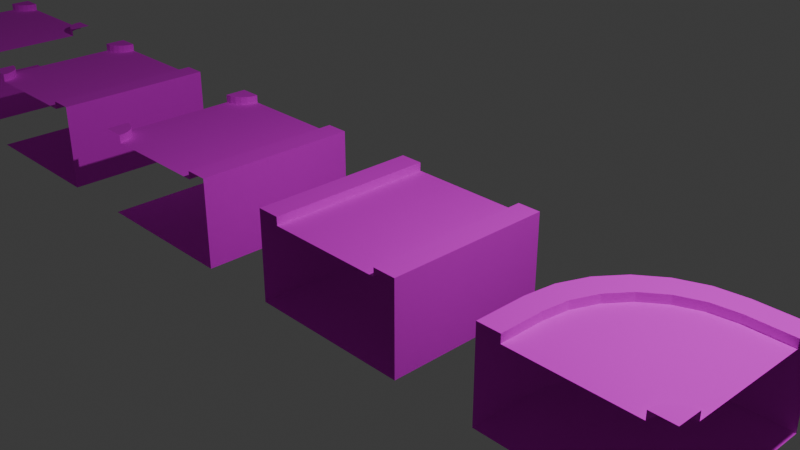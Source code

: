 # Source: roadStraight.blend  (saved by Blender 4.2.66; exported with 4.5.12 LTS)
import bpy
from mathutils import Matrix  # noqa: F401  (used for matrix-valued properties, if any)

bpy.ops.wm.read_factory_settings(use_empty=True)
scene = bpy.context.scene
scene.name = 'Scene'

# ---- collections
col_collection = bpy.data.collections.new('Collection'); scene.collection.children.link(col_collection)

# ---- images (referenced by path relative to the original .blend; pixels are not part of the script)
import os
ASSET_DIR = os.environ.get("B2B_ASSET_DIR", "")  # directory of the original .blend (textures are referenced by path, not embedded)
HERE = os.path.dirname(os.path.abspath(__file__))  # packed textures are extracted next to this script under _unpacked/

def load_image(name, relpath, width, height, colorspace="sRGB"):
    """Load a texture the original file referenced (path relative to the .blend, or extracted next to this script)."""
    p = next((c for c in (os.path.join(HERE, relpath), os.path.join(ASSET_DIR, relpath)) if relpath and os.path.exists(c)), "")
    if p:
        img = bpy.data.images.load(p, check_existing=True)
        img.name = name
    else:  # same state as the original file: an image datablock whose file is absent (Cycles renders it pink)
        img = bpy.data.images.new(name, width, height)
        img.source = "FILE"
        img.filepath = "//" + (relpath or name)
    img.colorspace_settings.name = colorspace
    return img
img_road_png = load_image('road.png', 'Textures/road.png', 1024, 1024, 'sRGB')

# ---- materials (node trees are filled in below, after node groups)
mat_roadstraight = bpy.data.materials.new('RoadStraight')

# ---- material node trees
mat_roadstraight.use_nodes = True; mat_roadstraight.node_tree.nodes.clear()
_N = mat_roadstraight.node_tree.nodes; _L = mat_roadstraight.node_tree.links
n0 = _N.new('ShaderNodeBsdfPrincipled'); n0.name = 'Principled BSDF'; n0.location = (10, 300)
n0.inputs[2].default_value = 1.0
n1 = _N.new('ShaderNodeOutputMaterial'); n1.name = 'Material Output'; n1.location = (300, 300)
n2 = _N.new('ShaderNodeTexImage'); n2.name = 'Image Texture'; n2.location = (-280, 275)
n2.image = img_road_png
n2.interpolation = 'Closest'
_L.new(n0.outputs[0], n1.inputs[0])
_L.new(n2.outputs[0], n0.inputs[0])
n1.is_active_output = True

# ---- world
world_world = bpy.data.worlds.new('World'); scene.world = world_world
world_world.use_nodes = True; world_world.node_tree.nodes.clear()
_N = world_world.node_tree.nodes; _L = world_world.node_tree.links
n0 = _N.new('ShaderNodeOutputWorld'); n0.name = 'World Output'; n0.location = (300, 300)
n1 = _N.new('ShaderNodeBackground'); n1.name = 'Background'; n1.location = (10, 300)
n1.inputs[0].default_value = (0.05088, 0.05088, 0.05088, 1.0)
_L.new(n1.outputs[0], n0.inputs[0])
n0.is_active_output = True
world_world.color = (0.05088, 0.05088, 0.05088)
world_world.sun_shadow_jitter_overblur = 0.0

# ---- cameras
cam_camera = bpy.data.cameras.new('Camera')
cam_camera.clip_end = 100.0
cam_camera.ortho_scale = 7.314

# ---- lights
light_light = bpy.data.lights.new('Light', 'POINT')
light_light.energy = 1000.0
light_light.shadow_soft_size = 0.1

# ---- meshes
me_cube = bpy.data.meshes.new('Cube')
me_cube.from_pydata([(1.0, 1.0, 0.0), (1.0, 1.0, -1.0), (0.72, 1.0, 0.0), (1.0, 1.0, 0.1), (0.72, 1.0, 0.1), (1.0, -1.0, 0.0), (1.0, -1.0, -1.0), (0.72, -1.0, 0.0), (1.0, -1.0, 0.1), (0.72, -1.0, 0.1), (-1.0, 1.0, 0.0), (-1.0, 1.0, -1.0), (-0.72, 1.0, 0.0), (-1.0, 1.0, 0.1), (-0.72, 1.0, 0.1), (-1.0, -1.0, 0.0), (-1.0, -1.0, -1.0), (-0.72, -1.0, 0.0), (-1.0, -1.0, 0.1), (-0.72, -1.0, 0.1)], [], [(3, 8, 5, 0), (9, 8, 3, 4), (7, 9, 4, 2), (16, 15, 10, 11), (6, 16, 11, 1), (6, 1, 0, 5), (10, 15, 18, 13), (19, 14, 13, 18), (17, 12, 14, 19), (12, 17, 7, 2)])
_uv = me_cube.uv_layers.new(name='UVMap')
_uv.uv.foreach_set('vector', [0.7188, 1.0, 0.7188, 0.5, 0.7344, 0.5, 0.7344, 1.0, 0.6875, 0.5, 0.7188, 0.5, 0.7188, 1.0, 0.6875, 1.0, 0.6719, 0.5, 0.6875, 0.5, 0.6875, 1.0, 0.6719, 1.0, 0.5, 1.0, 0.3438, 1.0, 0.3438, 0.5, 0.5, 0.5, 0.0, 0.5, 0.0, 0.0, 0.25, 0.0, 0.25, 0.5, 0.5, 1.0, 0.5, 0.5, 0.6562, 0.5, 0.6562, 1.0, 0.3281, 0.5, 0.3281, 1.0, 0.3125, 1.0, 0.3125, 0.5, 0.2812, 1.0, 0.2812, 0.5007, 0.3125, 0.5, 0.3125, 1.0, 0.2656, 1.0, 0.2656, 0.5, 0.2812, 0.5007, 0.2812, 1.0, 0.2193, 0.5014, 0.2193, 0.9981, 0.03059, 0.9981, 0.03059, 0.5014])
me_cube.materials.append(mat_roadstraight)
me_cube.materials.append(None)
me_cube.use_mirror_vertex_groups = False
me_cube.update()
me_cube_004 = bpy.data.meshes.new('Cube.004')
me_cube_004.from_pydata([(-1.0, -1.0, -1.0), (-1.0, -1.0, 0.1), (1.0, -1.0, -1.0), (1.0, 1.0, -1.0), (-1.0, -0.3899, -1.0), (0.3899, 1.0, -1.0), (-0.9526, -0.03015, -1.0), (-0.8138, 0.3051, -1.0), (-0.5929, 0.5929, -1.0), (-0.3051, 0.8138, -1.0), (0.03015, 0.9526, -1.0), (0.3899, 1.0, 0.1), (-1.0, -0.3899, 0.1), (0.03015, 0.9526, 0.1), (-0.8138, 0.3051, 0.1), (-0.3051, 0.8138, 0.1), (-0.5929, 0.5929, 0.1), (-0.9526, -0.03015, 0.1), (1.0, 0.7143, 0.1), (-0.72, -1.0, 0.1), (0.1658, 0.6795, 0.1), (0.4752, 0.7202, 0.1), (-0.1225, 0.5601, 0.1), (-0.3701, 0.3701, 0.1), (-0.5601, 0.1225, 0.1), (-0.6795, -0.1658, 0.1), (-0.7202, -0.4752, 0.1), (1.0, -1.0, 0.1), (1.0, 1.0, 0.0), (1.0, 1.0, 0.1), (1.0, 0.7143, 0.0), (1.0, -0.7143, 0.1), (0.72, -1.0, 0.1), (0.9275, -0.724, 0.1), (0.86, -0.7526, 0.1), (0.802, -0.798, 0.1), (0.7575, -0.8571, 0.1), (0.7295, -0.9261, 0.1), (0.72, -1.0, 0.0), (1.0, -0.7143, 0.0), (0.7295, -0.9261, 0.0), (0.7575, -0.8571, 0.0), (0.802, -0.798, 0.0), (0.86, -0.7526, 0.0), (0.9275, -0.724, 0.0), (-0.72, -1.0, 0.0), (0.1658, 0.6795, 0.0), (0.4752, 0.7202, 0.0), (-0.1225, 0.5601, 0.0), (-0.3701, 0.3701, 0.0), (-0.5601, 0.1225, 0.0), (-0.6795, -0.1658, 0.0), (-0.7202, -0.4752, 0.0), (-1.0, -1.0, 0.0), (0.3899, 1.0, 0.0), (0.03015, 0.9526, 0.0), (-0.8138, 0.3051, 0.0), (-1.0, -0.3899, 0.0), (-0.3051, 0.8138, 0.0), (-0.5929, 0.5929, 0.0), (-0.9526, -0.03015, 0.0), (1.0, 1.0, 0.0)], [(29, 28)], [(54, 11, 29, 61), (53, 1, 12, 57), (54, 5, 10, 55), (55, 10, 9, 58), (58, 9, 8, 59), (59, 8, 7, 56), (56, 7, 6, 60), (60, 6, 4, 57), (4, 6, 7, 8, 9, 10, 5, 3, 2, 0), (16, 14, 24, 23), (11, 13, 20, 21), (29, 11, 21, 18), (14, 17, 25, 24), (13, 15, 22, 20), (17, 12, 26, 25), (15, 16, 23, 22), (12, 1, 19, 26), (31, 33, 34, 35, 36, 37, 32, 27), (38, 32, 37, 40), (40, 37, 36, 41), (41, 36, 35, 42), (42, 35, 34, 43), (43, 34, 33, 44), (44, 33, 31, 39), (22, 23, 49, 48), (21, 20, 46, 47), (18, 21, 47, 30), (25, 26, 52, 51), (23, 24, 50, 49), (20, 22, 48, 46), (26, 19, 45, 52), (24, 25, 51, 50), (47, 39, 30), (38, 52, 45), (47, 46, 44, 39), (46, 48, 43, 44), (48, 49, 42, 43), (49, 50, 41, 42), (50, 51, 40, 41), (51, 52, 38, 40), (17, 60, 57, 12), (14, 56, 60, 17), (16, 59, 56, 14), (15, 58, 59, 16), (13, 55, 58, 15), (11, 54, 55, 13), (0, 53, 57, 4), (5, 54, 61, 3)])
_uv = me_cube_004.uv_layers.new(name='UVMap')
_uv.uv.foreach_set('vector', [0.7344, 0.9237, 0.7188, 0.9237, 0.7188, 1.0, 0.7345, 1.0, 0.7343, 0.5, 0.7187, 0.5, 0.7187, 0.5763, 0.7343, 0.5763, 0.03813, 0.5, 0.03813, 0.0, 0.06062, 2.98e-08, 0.06062, 0.5, 0.06062, 0.5, 0.06062, 2.98e-08, 0.08157, 0.0, 0.08157, 0.5, 0.08157, 0.5, 0.08157, 0.0, 0.125, 0.0, 0.125, 0.5, 0.125, 0.5, 0.125, 0.0, 0.1684, 0.0, 0.1684, 0.5, 0.1684, 0.5, 0.1684, 0.0, 0.1894, 0.0, 0.1894, 0.5, 0.1894, 0.5, 0.1894, 0.0, 0.2119, 0.0, 0.2119, 0.5, -2.825e-05, 0.3459, 0.005811, 0.2572, 0.02293, 0.1745, 0.05016, 0.1035, 0.08565, 0.04906, 0.127, 0.01482, 0.1713, 0.003144, 0.2465, 0.003144, 0.2465, 0.4963, -2.823e-05, 0.4963, 0.2812, 0.75, 0.2812, 0.6875, 0.3125, 0.6875, 0.3125, 0.75, 0.2812, 0.9375, 0.2812, 0.875, 0.3125, 0.875, 0.3125, 0.9375, 0.2812, 1.0, 0.2812, 0.9375, 0.3125, 0.9375, 0.3125, 1.0, 0.2812, 0.6875, 0.2812, 0.625, 0.3125, 0.625, 0.3125, 0.6875, 0.2812, 0.875, 0.2812, 0.8125, 0.3125, 0.8125, 0.3125, 0.875, 0.2812, 0.625, 0.2812, 0.5625, 0.3125, 0.5625, 0.3125, 0.625, 0.2812, 0.8125, 0.2812, 0.75, 0.3125, 0.75, 0.3125, 0.8125, 0.2812, 0.5625, 0.2812, 0.5, 0.3125, 0.5, 0.3125, 0.5625, 0.3426, 0.5603, 0.3349, 0.5582, 0.3278, 0.5522, 0.3217, 0.5426, 0.317, 0.5301, 0.314, 0.5156, 0.313, 0.5, 0.3426, 0.5, 0.3024, 1.0, 0.2813, 1.0, 0.2813, 0.9688, 0.3024, 0.9688, 0.3024, 0.9688, 0.2813, 0.9688, 0.2813, 0.9374, 0.3024, 0.9374, 0.3024, 0.9374, 0.2813, 0.9374, 0.2813, 0.9061, 0.3024, 0.9061, 0.3024, 0.9061, 0.2813, 0.9061, 0.2813, 0.875, 0.3024, 0.875, 0.3024, 0.875, 0.2813, 0.875, 0.2813, 0.8441, 0.3024, 0.8441, 0.3024, 0.8441, 0.2813, 0.8441, 0.2813, 0.8132, 0.3024, 0.8132, 0.3125, 0.8033, 0.3125, 0.75, 0.3281, 0.75, 0.3281, 0.8033, 0.3125, 0.91, 0.3125, 0.8566, 0.3281, 0.8566, 0.3281, 0.91, 0.3125, 0.9996, 0.3125, 0.91, 0.3281, 0.91, 0.3281, 0.9996, 0.3125, 0.6434, 0.3125, 0.59, 0.3281, 0.59, 0.3281, 0.6434, 0.3125, 0.75, 0.3125, 0.6967, 0.3281, 0.6967, 0.3281, 0.75, 0.3125, 0.8566, 0.3125, 0.8033, 0.3281, 0.8033, 0.3281, 0.8566, 0.3125, 0.59, 0.3125, 0.5004, 0.3281, 0.5004, 0.3281, 0.59, 0.3125, 0.6967, 0.3125, 0.6434, 0.3281, 0.6434, 0.3281, 0.6967, 0.4214, 0.4686, 0.5, 0.03862, 0.5, 0.4669, 0.3281, 0.0, 0.2587, 0.1444, 0.2588, -0.0009965, 0.03125, 0.9375, 0.03125, 0.8906, 0.2188, 0.8906, 0.2188, 0.9375, 0.03125, 0.8906, 0.03125, 0.8281, 0.2188, 0.8281, 0.2188, 0.8906, 0.03125, 0.8281, 0.03125, 0.7734, 0.2188, 0.7812, 0.2188, 0.8281, 0.03125, 0.7734, 0.03125, 0.7031, 0.2188, 0.7031, 0.2188, 0.7812, 0.03125, 0.7031, 0.03125, 0.6406, 0.2188, 0.6406, 0.2188, 0.7031, 0.03125, 0.6406, 0.03125, 0.5625, 0.2188, 0.5625, 0.2188, 0.6406, 0.7187, 0.6212, 0.7343, 0.6212, 0.7343, 0.5763, 0.7187, 0.5763, 0.7187, 0.6631, 0.7343, 0.6631, 0.7343, 0.6212, 0.7187, 0.6212, 0.7188, 0.75, 0.7344, 0.75, 0.7343, 0.6631, 0.7187, 0.6631, 0.7188, 0.8369, 0.7344, 0.8369, 0.7344, 0.75, 0.7188, 0.75, 0.7188, 0.8788, 0.7344, 0.8788, 0.7344, 0.8369, 0.7188, 0.8369, 0.7188, 0.9237, 0.7344, 0.9237, 0.7344, 0.8788, 0.7188, 0.8788, 0.25, -2.98e-08, 0.25, 0.5, 0.2119, 0.5, 0.2119, 0.0, 0.03813, 0.0, 0.03813, 0.5, 0.0, 0.5, -1.49e-08, 0.0])
me_cube_004.materials.append(mat_roadstraight)
me_cube_004.materials.append(None)
me_cube_004.update()
me_cube_003 = bpy.data.meshes.new('Cube.003')
me_cube_003.from_pydata([(-1.0, -1.0, 0.1), (-0.72, -1.0, 0.1), (-0.724, -0.9275, 0.1), (-0.7526, -0.86, 0.1), (-0.798, -0.802, 0.1), (-0.8571, -0.7575, 0.1), (-0.9261, -0.7295, 0.1), (-0.72, -1.0, 0.0), (-0.9261, -0.7295, 0.0), (-0.8571, -0.7575, 0.0), (-0.798, -0.802, 0.0), (-0.7526, -0.86, 0.0), (-0.724, -0.9275, 0.0), (-1.0, -1.0, -1.0), (1.0, -1.0, 0.0), (1.0, -1.0, -1.0), (0.72, -1.0, 0.0), (1.0, -1.0, 0.1), (0.72, -1.0, 0.1), (-1.0, -0.72, 0.1), (-0.72, -0.72, 0.0), (-1.0, -0.72, 0.0), (-1.0, 1.0, 0.1), (-0.72, 1.0, 0.1), (-0.724, 0.9275, 0.1), (-0.7526, 0.86, 0.1), (-0.798, 0.802, 0.1), (-0.8571, 0.7575, 0.1), (-0.9261, 0.7295, 0.1), (-0.72, 1.0, 0.0), (-0.9261, 0.7295, 0.0), (-0.8571, 0.7575, 0.0), (-0.798, 0.802, 0.0), (-0.7526, 0.86, 0.0), (-0.724, 0.9275, 0.0), (-1.0, 1.0, -1.0), (1.0, 1.0, 0.0), (1.0, 1.0, -1.0), (0.72, 1.0, 0.0), (1.0, 1.0, 0.1), (0.72, 1.0, 0.1), (-1.0, 0.72, 0.1), (-0.72, 0.72, 0.0), (-1.0, 0.72, 0.0)], [], [(1, 2, 3, 4, 5, 6, 19, 0), (21, 19, 6, 8), (8, 6, 5, 9), (9, 5, 4, 10), (10, 4, 3, 11), (11, 3, 2, 12), (12, 2, 1, 7), (18, 40, 38, 16), (42, 43, 21, 20), (12, 7, 20), (12, 20, 11), (11, 20, 10), (9, 10, 20), (8, 9, 20), (21, 8, 20), (23, 22, 41, 28, 27, 26, 25, 24), (43, 30, 28, 41), (30, 31, 27, 28), (31, 32, 26, 27), (32, 33, 25, 26), (33, 34, 24, 25), (34, 29, 23, 24), (18, 17, 39, 40), (17, 14, 36, 39), (15, 13, 35, 37), (14, 15, 37, 36), (42, 20, 7, 16, 38, 29), (34, 42, 29), (34, 33, 42), (33, 32, 42), (31, 42, 32), (30, 42, 31), (43, 42, 30)])
_uv = me_cube_003.uv_layers.new(name='UVMap')
_uv.uv.foreach_set('vector', [0.3426, 0.5603, 0.3349, 0.5582, 0.3278, 0.5522, 0.3217, 0.5426, 0.317, 0.5301, 0.314, 0.5156, 0.313, 0.5, 0.3426, 0.5, 0.3024, 1.0, 0.2813, 1.0, 0.2813, 0.9688, 0.3024, 0.9688, 0.3024, 0.9688, 0.2813, 0.9688, 0.2813, 0.9374, 0.3024, 0.9374, 0.3024, 0.9374, 0.2813, 0.9374, 0.2813, 0.9061, 0.3024, 0.9061, 0.3024, 0.9061, 0.2813, 0.9061, 0.2813, 0.875, 0.3024, 0.875, 0.3024, 0.875, 0.2813, 0.875, 0.2813, 0.8441, 0.3024, 0.8441, 0.3024, 0.8441, 0.2813, 0.8441, 0.2813, 0.8132, 0.3024, 0.8132, 0.2812, 0.5007, 0.2812, 0.5007, 0.2656, 0.5, 0.2656, 0.5, 0.963, 0.07024, 0.998, 0.07024, 0.998, 0.4298, 0.963, 0.4298, 0.9635, 0.4816, 0.963, 0.4997, 0.963, 0.4298, 0.9635, 0.4816, 0.963, 0.4298, 0.9671, 0.4647, 0.9671, 0.4647, 0.963, 0.4298, 0.9728, 0.4502, 0.9802, 0.4391, 0.9728, 0.4502, 0.963, 0.4298, 0.9888, 0.4321, 0.9802, 0.4391, 0.963, 0.4298, 0.998, 0.4298, 0.9888, 0.4321, 0.963, 0.4298, 0.3426, 0.5603, 0.3426, 0.5, 0.313, 0.5, 0.314, 0.5156, 0.317, 0.5301, 0.3217, 0.5426, 0.3278, 0.5522, 0.3349, 0.5582, 0.3024, 1.0, 0.3024, 0.9688, 0.2813, 0.9688, 0.2813, 1.0, 0.3024, 0.9688, 0.3024, 0.9374, 0.2813, 0.9374, 0.2813, 0.9688, 0.3024, 0.9374, 0.3024, 0.9061, 0.2813, 0.9061, 0.2813, 0.9374, 0.3024, 0.9061, 0.3024, 0.875, 0.2813, 0.875, 0.2813, 0.9061, 0.3024, 0.875, 0.3024, 0.8441, 0.2813, 0.8441, 0.2813, 0.875, 0.3024, 0.8441, 0.3024, 0.8132, 0.2813, 0.8132, 0.2813, 0.8441, 0.2812, 0.5007, 0.3125, 0.5, 0.3125, 0.5, 0.2812, 0.5007, 0.3125, 0.5, 0.3281, 0.5, 0.3281, 0.5, 0.3125, 0.5, 0.25, 0.0, 0.25, 0.5, 0.25, 0.5, 0.25, 0.0, 0.3438, 0.5, 0.5, 0.5, 0.5, 0.5, 0.3438, 0.5, 0.963, 0.07024, 0.963, 0.4298, 0.963, 0.4997, 0.7833, 0.4997, 0.7833, 0.0003275, 0.963, 0.0003274, 0.9635, 0.01842, 0.963, 0.07024, 0.963, 0.0003274, 0.9635, 0.01842, 0.9671, 0.03528, 0.963, 0.07024, 0.9671, 0.03528, 0.9728, 0.04976, 0.963, 0.07024, 0.9802, 0.06087, 0.963, 0.07024, 0.9728, 0.04976, 0.9888, 0.06785, 0.963, 0.07024, 0.9802, 0.06087, 0.998, 0.07024, 0.963, 0.07024, 0.9888, 0.06785])
me_cube_003.materials.append(mat_roadstraight)
me_cube_003.materials.append(None)
me_cube_003.update()
me_cube_005 = bpy.data.meshes.new('Cube.005')
me_cube_005.from_pydata([(-1.0, -1.0, 0.1), (-0.72, -1.0, 0.1), (-0.724, -0.9275, 0.1), (-0.7526, -0.86, 0.1), (-0.798, -0.802, 0.1), (-0.8571, -0.7575, 0.1), (-0.9261, -0.7295, 0.1), (-0.72, -1.0, 0.0), (-0.9261, -0.7295, 0.0), (-0.8571, -0.7575, 0.0), (-0.798, -0.802, 0.0), (-0.7526, -0.86, 0.0), (-0.724, -0.9275, 0.0), (-1.0, -1.0, -1.0), (-1.0, -0.72, 0.1), (-0.72, -0.72, 0.0), (-1.0, -0.72, -1.0), (-1.0, -0.72, 0.0), (-1.0, 1.0, 0.1), (-0.72, 1.0, 0.1), (-0.724, 0.9275, 0.1), (-0.7526, 0.86, 0.1), (-0.798, 0.802, 0.1), (-0.8571, 0.7575, 0.1), (-0.9261, 0.7295, 0.1), (-0.72, 1.0, 0.0), (-0.9261, 0.7295, 0.0), (-0.8571, 0.7575, 0.0), (-0.798, 0.802, 0.0), (-0.7526, 0.86, 0.0), (-0.724, 0.9275, 0.0), (-1.0, 1.0, -1.0), (-1.0, 0.72, 0.1), (-0.72, 0.72, 0.0), (-1.0, 0.72, -1.0), (-1.0, 0.72, 0.0), (1.0, -1.0, 0.1), (0.72, -1.0, 0.1), (0.724, -0.9275, 0.1), (0.7526, -0.86, 0.1), (0.798, -0.802, 0.1), (0.8571, -0.7575, 0.1), (0.9261, -0.7295, 0.1), (0.72, -1.0, 0.0), (0.9261, -0.7295, 0.0), (0.8571, -0.7575, 0.0), (0.798, -0.802, 0.0), (0.7526, -0.86, 0.0), (0.724, -0.9275, 0.0), (1.0, -1.0, -1.0), (1.0, -0.72, 0.1), (0.72, -0.72, 0.0), (1.0, -0.72, -1.0), (1.0, -0.72, 0.0), (1.0, 1.0, 0.1), (0.72, 1.0, 0.1), (0.724, 0.9275, 0.1), (0.7526, 0.86, 0.1), (0.798, 0.802, 0.1), (0.8571, 0.7575, 0.1), (0.9261, 0.7295, 0.1), (0.72, 1.0, 0.0), (0.9261, 0.7295, 0.0), (0.8571, 0.7575, 0.0), (0.798, 0.802, 0.0), (0.7526, 0.86, 0.0), (0.724, 0.9275, 0.0), (1.0, 1.0, -1.0), (1.0, 0.72, 0.1), (0.72, 0.72, 0.0), (1.0, 0.72, -1.0), (1.0, 0.72, 0.0)], [], [(1, 2, 3, 4, 5, 6, 14, 0), (17, 14, 6, 8), (8, 6, 5, 9), (9, 5, 4, 10), (10, 4, 3, 11), (11, 3, 2, 12), (12, 2, 1, 7), (31, 67, 70, 34), (33, 35, 17, 15), (52, 16, 34, 70), (12, 7, 15), (12, 15, 11), (11, 15, 10), (9, 10, 15), (8, 9, 15), (17, 8, 15), (7, 43, 51, 15), (19, 18, 32, 24, 23, 22, 21, 20), (35, 26, 24, 32), (26, 27, 23, 24), (27, 28, 22, 23), (28, 29, 21, 22), (29, 30, 20, 21), (30, 25, 19, 20), (15, 51, 69, 33), (16, 52, 49, 13), (30, 33, 25), (30, 29, 33), (29, 28, 33), (27, 33, 28), (26, 33, 27), (35, 33, 26), (37, 36, 50, 42, 41, 40, 39, 38), (53, 44, 42, 50), (44, 45, 41, 42), (45, 46, 40, 41), (46, 47, 39, 40), (47, 48, 38, 39), (48, 43, 37, 38), (69, 51, 53, 71), (48, 51, 43), (48, 47, 51), (47, 46, 51), (45, 51, 46), (44, 51, 45), (53, 51, 44), (55, 56, 57, 58, 59, 60, 68, 54), (71, 68, 60, 62), (62, 60, 59, 63), (63, 59, 58, 64), (64, 58, 57, 65), (65, 57, 56, 66), (66, 56, 55, 61), (66, 61, 69), (66, 69, 65), (65, 69, 64), (63, 64, 69), (62, 63, 69), (71, 62, 69), (33, 69, 61, 25)])
_uv = me_cube_005.uv_layers.new(name='UVMap')
_uv.uv.foreach_set('vector', [0.3426, 0.5603, 0.3349, 0.5582, 0.3278, 0.5522, 0.3217, 0.5426, 0.317, 0.5301, 0.314, 0.5156, 0.313, 0.5, 0.3426, 0.5, 0.3024, 1.0, 0.2813, 1.0, 0.2813, 0.9688, 0.3024, 0.9688, 0.3024, 0.9688, 0.2813, 0.9688, 0.2813, 0.9374, 0.3024, 0.9374, 0.3024, 0.9374, 0.2813, 0.9374, 0.2813, 0.9061, 0.3024, 0.9061, 0.3024, 0.9061, 0.2813, 0.9061, 0.2813, 0.875, 0.3024, 0.875, 0.3024, 0.875, 0.2813, 0.875, 0.2813, 0.8441, 0.3024, 0.8441, 0.3024, 0.8441, 0.2813, 0.8441, 0.2813, 0.8132, 0.3024, 0.8132, 0.25, 0.5, 0.25, 0.5, 0.215, 0.5, 0.215, 0.5, 0.03059, 0.5709, 0.03059, 0.5709, 0.03059, 0.5709, 0.03059, 0.5709, 0.215, 0.5, 0.215, 0.5, 0.215, 0.5, 0.215, 0.5, 0.3024, 0.8441, 0.03059, 0.5014, 0.0, 0.0, 0.3024, 0.8441, 0.0, 0.0, 0.3024, 0.875, 0.3024, 0.875, 0.0, 0.0, 0.3024, 0.9061, 0.3024, 0.9374, 0.3024, 0.9061, 0.0, 0.0, 0.3024, 0.9688, 0.3024, 0.9374, 0.0, 0.0, 0.3024, 1.0, 0.3024, 0.9688, 0.0, 0.0, 0.03059, 0.5014, 0.03059, 0.5014, 0.03059, 0.5709, 0.03059, 0.5709, 0.3426, 0.5603, 0.3426, 0.5, 0.313, 0.5, 0.314, 0.5156, 0.317, 0.5301, 0.3217, 0.5426, 0.3278, 0.5522, 0.3349, 0.5582, 0.3024, 1.0, 0.3024, 0.9688, 0.2813, 0.9688, 0.2813, 1.0, 0.3024, 0.9688, 0.3024, 0.9374, 0.2813, 0.9374, 0.2813, 0.9688, 0.3024, 0.9374, 0.3024, 0.9061, 0.2813, 0.9061, 0.2813, 0.9374, 0.3024, 0.9061, 0.3024, 0.875, 0.2813, 0.875, 0.2813, 0.9061, 0.3024, 0.875, 0.3024, 0.8441, 0.2813, 0.8441, 0.2813, 0.875, 0.3024, 0.8441, 0.3024, 0.8132, 0.2813, 0.8132, 0.2813, 0.8441, 0.03059, 0.5709, 0.03059, 0.5709, 0.03059, 0.5709, 0.03059, 0.5709, 0.215, 0.5, 0.215, 0.5, 0.25, 0.5, 0.25, 0.5, 0.3024, 0.8441, 0.0, 0.0, 0.03059, 0.5014, 0.3024, 0.8441, 0.3024, 0.875, 0.0, 0.0, 0.3024, 0.875, 0.3024, 0.9061, 0.0, 0.0, 0.3024, 0.9374, 0.0, 0.0, 0.3024, 0.9061, 0.3024, 0.9688, 0.0, 0.0, 0.3024, 0.9374, 0.3024, 1.0, 0.0, 0.0, 0.3024, 0.9688, 0.3426, 0.5603, 0.3426, 0.5, 0.313, 0.5, 0.314, 0.5156, 0.317, 0.5301, 0.3217, 0.5426, 0.3278, 0.5522, 0.3349, 0.5582, 0.3024, 1.0, 0.3024, 0.9688, 0.2813, 0.9688, 0.2813, 1.0, 0.3024, 0.9688, 0.3024, 0.9374, 0.2813, 0.9374, 0.2813, 0.9688, 0.3024, 0.9374, 0.3024, 0.9061, 0.2813, 0.9061, 0.2813, 0.9374, 0.3024, 0.9061, 0.3024, 0.875, 0.2813, 0.875, 0.2813, 0.9061, 0.3024, 0.875, 0.3024, 0.8441, 0.2813, 0.8441, 0.2813, 0.875, 0.3024, 0.8441, 0.3024, 0.8132, 0.2813, 0.8132, 0.2813, 0.8441, 0.03059, 0.5709, 0.03059, 0.5709, 0.03059, 0.5709, 0.03059, 0.5709, 0.3024, 0.8441, 0.0, 0.0, 0.03059, 0.5014, 0.3024, 0.8441, 0.3024, 0.875, 0.0, 0.0, 0.3024, 0.875, 0.3024, 0.9061, 0.0, 0.0, 0.3024, 0.9374, 0.0, 0.0, 0.3024, 0.9061, 0.3024, 0.9688, 0.0, 0.0, 0.3024, 0.9374, 0.3024, 1.0, 0.0, 0.0, 0.3024, 0.9688, 0.3426, 0.5603, 0.3349, 0.5582, 0.3278, 0.5522, 0.3217, 0.5426, 0.317, 0.5301, 0.314, 0.5156, 0.313, 0.5, 0.3426, 0.5, 0.3024, 1.0, 0.2813, 1.0, 0.2813, 0.9688, 0.3024, 0.9688, 0.3024, 0.9688, 0.2813, 0.9688, 0.2813, 0.9374, 0.3024, 0.9374, 0.3024, 0.9374, 0.2813, 0.9374, 0.2813, 0.9061, 0.3024, 0.9061, 0.3024, 0.9061, 0.2813, 0.9061, 0.2813, 0.875, 0.3024, 0.875, 0.3024, 0.875, 0.2813, 0.875, 0.2813, 0.8441, 0.3024, 0.8441, 0.3024, 0.8441, 0.2813, 0.8441, 0.2813, 0.8132, 0.3024, 0.8132, 0.3024, 0.8441, 0.03059, 0.5014, 0.0, 0.0, 0.3024, 0.8441, 0.0, 0.0, 0.3024, 0.875, 0.3024, 0.875, 0.0, 0.0, 0.3024, 0.9061, 0.3024, 0.9374, 0.3024, 0.9061, 0.0, 0.0, 0.3024, 0.9688, 0.3024, 0.9374, 0.0, 0.0, 0.3024, 1.0, 0.3024, 0.9688, 0.0, 0.0, 0.03059, 0.5709, 0.03059, 0.5709, 0.03059, 0.5014, 0.03059, 0.5014])
me_cube_005.materials.append(mat_roadstraight)
me_cube_005.materials.append(None)
me_cube_005.update()
me_cube_006 = bpy.data.meshes.new('Cube.006')
me_cube_006.from_pydata([(1.0, 1.0, 0.0), (1.0, 1.0, -1.0), (0.72, 1.0, 0.0), (1.0, 1.0, 0.1), (0.72, 1.0, 0.1), (-1.0, 1.0, 0.0), (-1.0, 1.0, -1.0), (-0.72, 1.0, 0.0), (-1.0, 1.0, 0.1), (-0.72, 1.0, 0.1), (0.2755, -0.6652, 0.1), (-1.087e-07, -0.72, 0.0), (0.3827, -0.9239, 0.1), (-0.2755, -0.6652, 0.0), (-0.5091, -0.5091, 0.1), (-0.5091, -0.5091, 0.0), (0.5091, -0.5091, 0.1), (-0.6652, -0.2755, 0.0), (0.7071, -0.7071, 0.1), (-0.72, 1.192e-07, 0.0), (-1.087e-07, -0.72, 0.1), (-0.2755, -0.6652, 0.1), (0.6652, -0.2755, 0.0), (0.5091, -0.5091, 0.0), (0.2755, -0.6652, 0.0), (0.72, 0.0, 0.1), (0.72, 0.0, 0.0), (1.0, 5.96e-08, 0.1), (-1.0, 0.0, 0.0), (-1.0, -5.96e-08, -1.0), (-1.51e-07, -1.0, -1.0), (-1.51e-07, -1.0, 0.0), (-0.3827, -0.9239, -1.0), (-0.3827, -0.9239, 0.0), (-0.7071, -0.7071, -1.0), (-0.7071, -0.7071, 0.0), (-0.9239, -0.3827, -1.0), (-0.9239, -0.3827, 0.0), (1.0, -1.656e-07, -1.0), (1.0, -1.656e-07, 0.0), (0.9239, -0.3827, -1.0), (0.9239, -0.3827, 0.0), (0.7071, -0.7071, -1.0), (0.7071, -0.7071, 0.0), (0.3827, -0.9239, -1.0), (0.3827, -0.9239, 0.0), (-0.6652, -0.2755, 0.1), (-1.51e-07, -1.0, 0.1), (-0.72, 1.192e-07, 0.1), (-0.7071, -0.7071, 0.1), (-0.9239, -0.3827, 0.1), (0.6652, -0.2755, 0.1), (-1.0, 0.0, 0.1), (0.9239, -0.3827, 0.1), (-0.3827, -0.9239, 0.1)], [], [(25, 27, 3, 4), (26, 25, 4, 2), (29, 28, 5, 6), (38, 29, 6, 1), (38, 1, 0, 39), (48, 9, 8, 52), (19, 7, 9, 48), (41, 39, 27, 53), (15, 17, 46, 14), (39, 26, 25, 27), (24, 11, 20, 10), (45, 43, 18, 12), (28, 37, 50, 52), (26, 22, 51, 25), (13, 15, 14, 21), (13, 11, 24, 23, 22, 26, 19, 17, 15), (30, 32, 34, 36, 29, 38, 40, 42, 44), (7, 19, 26, 2), (5, 28, 52, 8), (3, 27, 39, 0), (30, 31, 33, 32), (32, 33, 35, 34), (34, 35, 37, 36), (36, 37, 28, 29), (38, 39, 41, 40), (40, 41, 43, 42), (42, 43, 45, 44), (44, 45, 31, 30), (18, 53, 51, 16), (53, 27, 25, 51), (12, 18, 16, 10), (47, 12, 10, 20), (54, 47, 20, 21), (49, 54, 21, 14), (50, 49, 14, 46), (52, 50, 46, 48), (11, 13, 21, 20), (35, 33, 54, 49), (22, 23, 16, 51), (31, 45, 12, 47), (19, 28, 52, 48), (43, 41, 53, 18), (17, 19, 48, 46), (37, 35, 49, 50), (23, 24, 10, 16), (33, 31, 47, 54)])
_uv = me_cube_006.uv_layers.new(name='UVMap')
_uv.uv.foreach_set('vector', [0.6875, 0.75, 0.7188, 0.75, 0.7188, 1.0, 0.6875, 1.0, 0.6719, 0.75, 0.6875, 0.75, 0.6875, 1.0, 0.6719, 1.0, 0.5, 0.75, 0.3438, 0.75, 0.3438, 0.5, 0.5, 0.5, 0.125, 0.5, 0.125, 0.0, 0.25, 0.0, 0.25, 0.5, 0.5, 0.75, 0.5, 0.5, 0.6562, 0.5, 0.6562, 0.75, 0.2812, 0.7503, 0.2812, 0.5007, 0.3125, 0.5, 0.3125, 0.75, 0.2656, 0.75, 0.2656, 0.5, 0.2812, 0.5007, 0.2812, 0.7503, 0.1875, 1.0, 0.25, 1.0, 0.25, 1.0, 0.1875, 1.0, 0.4197, 0.4197, 0.4717, 0.3418, 0.4717, 0.3418, 0.4197, 0.4197, 0.0, 0.0, 0.0, 0.0, 0.0, 0.0, 0.0, 0.0, 0.1582, 0.4717, 0.25, 0.49, 0.25, 0.49, 0.1582, 0.4717, 0.0625, 1.0, 0.125, 1.0, 0.125, 1.0, 0.0625, 1.0, 0.75, 1.0, 0.8125, 1.0, 0.8125, 1.0, 0.75, 1.0, 0.01, 0.25, 0.02827, 0.3418, 0.02827, 0.3418, 0.01, 0.25, 0.3418, 0.4717, 0.4197, 0.4197, 0.4197, 0.4197, 0.3418, 0.4717, 0.3418, 0.4717, 0.25, 0.49, 0.1582, 0.4717, 0.08029, 0.4197, 0.02827, 0.3418, 0.01, 0.25, 0.49, 0.25, 0.4717, 0.3418, 0.4197, 0.4197, 0.0, 0.5, 0.9375, 0.5, 0.875, 0.5, 0.8125, 0.5, 0.125, 0.0, 0.25, 0.5, 0.1875, 0.5, 0.125, 0.5, 0.0625, 0.5, 0.2193, 0.5014, 0.2193, 0.7497, 0.03059, 0.7497, 0.03059, 0.5014, 0.3281, 0.5, 0.3281, 0.75, 0.3125, 0.75, 0.3125, 0.5, 0.7188, 1.0, 0.7188, 0.75, 0.7344, 0.75, 0.7344, 1.0, 1.0, 0.5, 1.0, 1.0, 0.9375, 1.0, 0.9375, 0.5, 0.9375, 0.5, 0.9375, 1.0, 0.875, 1.0, 0.875, 0.5, 0.875, 0.5, 0.875, 1.0, 0.8125, 1.0, 0.8125, 0.5, 0.8125, 0.5, 0.8125, 1.0, 0.75, 1.0, 0.75, 0.5, 0.25, 0.5, 0.25, 1.0, 0.1875, 1.0, 0.1875, 0.5, 0.1875, 0.5, 0.1875, 1.0, 0.125, 1.0, 0.125, 0.5, 0.125, 0.5, 0.125, 1.0, 0.0625, 1.0, 0.0625, 0.5, 0.0625, 0.5, 0.0625, 1.0, 0.0, 1.0, 0.0, 0.5, 0.125, 1.0, 0.1875, 1.0, 0.02827, 0.3418, 0.08029, 0.4197, 0.1875, 1.0, 0.25, 1.0, 0.01, 0.25, 0.02827, 0.3418, 0.0625, 1.0, 0.125, 1.0, 0.08029, 0.4197, 0.1582, 0.4717, 0.0, 1.0, 0.0625, 1.0, 0.1582, 0.4717, 0.25, 0.49, 0.9375, 1.0, 1.0, 1.0, 0.25, 0.49, 0.3418, 0.4717, 0.875, 1.0, 0.9375, 1.0, 0.3418, 0.4717, 0.4197, 0.4197, 0.8125, 1.0, 0.875, 1.0, 0.4197, 0.4197, 0.4717, 0.3418, 0.75, 1.0, 0.8125, 1.0, 0.4717, 0.3418, 0.49, 0.25, 0.25, 0.49, 0.3418, 0.4717, 0.3418, 0.4717, 0.25, 0.49, 0.875, 1.0, 0.9375, 1.0, 0.9375, 1.0, 0.875, 1.0, 0.02827, 0.3418, 0.08029, 0.4197, 0.08029, 0.4197, 0.02827, 0.3418, 0.0, 1.0, 0.0625, 1.0, 0.0625, 1.0, 0.0, 1.0, 0.0, 0.0, 0.0, 0.0, 0.0, 0.0, 0.0, 0.0, 0.125, 1.0, 0.1875, 1.0, 0.1875, 1.0, 0.125, 1.0, 0.4717, 0.3418, 0.49, 0.25, 0.49, 0.25, 0.4717, 0.3418, 0.8125, 1.0, 0.875, 1.0, 0.875, 1.0, 0.8125, 1.0, 0.08029, 0.4197, 0.1582, 0.4717, 0.1582, 0.4717, 0.08029, 0.4197, 0.9375, 1.0, 1.0, 1.0, 1.0, 1.0, 0.9375, 1.0])
me_cube_006.materials.append(mat_roadstraight)
me_cube_006.materials.append(None)
me_cube_006.use_mirror_vertex_groups = False
me_cube_006.update()
me_cube_007 = bpy.data.meshes.new('Cube.007')
me_cube_007.from_pydata([(1.0, 1.0, 0.0), (1.0, 1.0, -1.0), (0.72, 1.0, 0.0), (1.0, 1.0, 0.1), (0.72, 1.0, 0.1), (-1.0, 1.0, 0.0), (-1.0, 1.0, -1.0), (-0.72, 1.0, 0.0), (-1.0, 1.0, 0.1), (-0.72, 1.0, 0.1), (0.2755, -0.6652, 0.1), (-1.087e-07, -0.72, 0.0), (0.3827, -0.9239, 0.1), (-0.2755, -0.6652, 0.0), (-0.5091, -0.5091, 0.1), (-0.5091, -0.5091, 0.0), (0.5091, -0.5091, 0.1), (-0.6652, -0.2755, 0.0), (0.7071, -0.7071, 0.1), (-0.72, 1.192e-07, 0.0), (-1.087e-07, -0.72, 0.1), (-0.2755, -0.6652, 0.1), (0.6652, -0.2755, 0.0), (0.5091, -0.5091, 0.0), (0.2755, -0.6652, 0.0), (0.72, 0.0, 0.1), (0.72, 0.0, 0.0), (1.0, 5.96e-08, 0.1), (-1.0, 0.0, 0.0), (-1.0, -5.96e-08, -1.0), (-1.51e-07, -1.0, -1.0), (-1.51e-07, -1.0, 0.0), (-0.3827, -0.9239, -1.0), (-0.3827, -0.9239, 0.0), (-0.7071, -0.7071, -1.0), (-0.7071, -0.7071, 0.0), (-0.9239, -0.3827, -1.0), (-0.9239, -0.3827, 0.0), (1.0, -1.656e-07, -1.0), (1.0, -1.656e-07, 0.0), (0.9239, -0.3827, -1.0), (0.9239, -0.3827, 0.0), (0.7071, -0.7071, -1.0), (0.7071, -0.7071, 0.0), (0.3827, -0.9239, -1.0), (0.3827, -0.9239, 0.0), (-0.6652, -0.2755, 0.1), (-1.51e-07, -1.0, 0.1), (-0.72, 1.192e-07, 0.1), (-0.7071, -0.7071, 0.1), (-0.9239, -0.3827, 0.1), (0.6652, -0.2755, 0.1), (-1.0, 0.0, 0.1), (0.9239, -0.3827, 0.1), (-0.3827, -0.9239, 0.1)], [], [(25, 27, 3, 4), (26, 25, 4, 2), (29, 28, 5, 6), (38, 29, 6, 1), (38, 1, 0, 39), (48, 9, 8, 52), (19, 7, 9, 48), (41, 39, 27, 53), (15, 17, 46, 14), (39, 26, 25, 27), (24, 11, 20, 10), (45, 43, 18, 12), (28, 37, 50, 52), (26, 22, 51, 25), (13, 15, 14, 21), (13, 11, 24, 23, 22, 26, 19, 17, 15), (30, 32, 34, 36, 29, 38, 40, 42, 44), (7, 19, 26, 2), (5, 28, 52, 8), (3, 27, 39, 0), (30, 31, 33, 32), (32, 33, 35, 34), (34, 35, 37, 36), (36, 37, 28, 29), (38, 39, 41, 40), (40, 41, 43, 42), (42, 43, 45, 44), (44, 45, 31, 30), (18, 53, 51, 16), (53, 27, 25, 51), (12, 18, 16, 10), (47, 12, 10, 20), (54, 47, 20, 21), (49, 54, 21, 14), (50, 49, 14, 46), (52, 50, 46, 48), (11, 13, 21, 20), (35, 33, 54, 49), (22, 23, 16, 51), (31, 45, 12, 47), (19, 28, 52, 48), (43, 41, 53, 18), (17, 19, 48, 46), (37, 35, 49, 50), (23, 24, 10, 16), (33, 31, 47, 54)])
_uv = me_cube_007.uv_layers.new(name='UVMap')
_uv.uv.foreach_set('vector', [0.6875, 0.75, 0.7188, 0.75, 0.7188, 1.0, 0.6875, 1.0, 0.6719, 0.75, 0.6875, 0.75, 0.6875, 1.0, 0.6719, 1.0, 0.5, 0.75, 0.3438, 0.75, 0.3438, 0.5, 0.5, 0.5, 0.125, 0.5, 0.125, 0.0, 0.25, 0.0, 0.25, 0.5, 0.5, 0.75, 0.5, 0.5, 0.6562, 0.5, 0.6562, 0.75, 0.2812, 0.7503, 0.2812, 0.5007, 0.3125, 0.5, 0.3125, 0.75, 0.2656, 0.75, 0.2656, 0.5, 0.2812, 0.5007, 0.2812, 0.7503, 0.1875, 1.0, 0.25, 1.0, 0.25, 1.0, 0.1875, 1.0, 0.4197, 0.4197, 0.4717, 0.3418, 0.4717, 0.3418, 0.4197, 0.4197, 0.0, 0.0, 0.0, 0.0, 0.0, 0.0, 0.0, 0.0, 0.1582, 0.4717, 0.25, 0.49, 0.25, 0.49, 0.1582, 0.4717, 0.0625, 1.0, 0.125, 1.0, 0.125, 1.0, 0.0625, 1.0, 0.75, 1.0, 0.8125, 1.0, 0.8125, 1.0, 0.75, 1.0, 0.01, 0.25, 0.02827, 0.3418, 0.02827, 0.3418, 0.01, 0.25, 0.3418, 0.4717, 0.4197, 0.4197, 0.4197, 0.4197, 0.3418, 0.4717, 0.3418, 0.4717, 0.25, 0.49, 0.1582, 0.4717, 0.08029, 0.4197, 0.02827, 0.3418, 0.01, 0.25, 0.49, 0.25, 0.4717, 0.3418, 0.4197, 0.4197, 0.0, 0.5, 0.9375, 0.5, 0.875, 0.5, 0.8125, 0.5, 0.125, 0.0, 0.25, 0.5, 0.1875, 0.5, 0.125, 0.5, 0.0625, 0.5, 0.2193, 0.5014, 0.2193, 0.7497, 0.03059, 0.7497, 0.03059, 0.5014, 0.3281, 0.5, 0.3281, 0.75, 0.3125, 0.75, 0.3125, 0.5, 0.7188, 1.0, 0.7188, 0.75, 0.7344, 0.75, 0.7344, 1.0, 1.0, 0.5, 1.0, 1.0, 0.9375, 1.0, 0.9375, 0.5, 0.9375, 0.5, 0.9375, 1.0, 0.875, 1.0, 0.875, 0.5, 0.875, 0.5, 0.875, 1.0, 0.8125, 1.0, 0.8125, 0.5, 0.8125, 0.5, 0.8125, 1.0, 0.75, 1.0, 0.75, 0.5, 0.25, 0.5, 0.25, 1.0, 0.1875, 1.0, 0.1875, 0.5, 0.1875, 0.5, 0.1875, 1.0, 0.125, 1.0, 0.125, 0.5, 0.125, 0.5, 0.125, 1.0, 0.0625, 1.0, 0.0625, 0.5, 0.0625, 0.5, 0.0625, 1.0, 0.0, 1.0, 0.0, 0.5, 0.125, 1.0, 0.1875, 1.0, 0.02827, 0.3418, 0.08029, 0.4197, 0.1875, 1.0, 0.25, 1.0, 0.01, 0.25, 0.02827, 0.3418, 0.0625, 1.0, 0.125, 1.0, 0.08029, 0.4197, 0.1582, 0.4717, 0.0, 1.0, 0.0625, 1.0, 0.1582, 0.4717, 0.25, 0.49, 0.9375, 1.0, 1.0, 1.0, 0.25, 0.49, 0.3418, 0.4717, 0.875, 1.0, 0.9375, 1.0, 0.3418, 0.4717, 0.4197, 0.4197, 0.8125, 1.0, 0.875, 1.0, 0.4197, 0.4197, 0.4717, 0.3418, 0.75, 1.0, 0.8125, 1.0, 0.4717, 0.3418, 0.49, 0.25, 0.25, 0.49, 0.3418, 0.4717, 0.3418, 0.4717, 0.25, 0.49, 0.875, 1.0, 0.9375, 1.0, 0.9375, 1.0, 0.875, 1.0, 0.02827, 0.3418, 0.08029, 0.4197, 0.08029, 0.4197, 0.02827, 0.3418, 0.0, 1.0, 0.0625, 1.0, 0.0625, 1.0, 0.0, 1.0, 0.0, 0.0, 0.0, 0.0, 0.0, 0.0, 0.0, 0.0, 0.125, 1.0, 0.1875, 1.0, 0.1875, 1.0, 0.125, 1.0, 0.4717, 0.3418, 0.49, 0.25, 0.49, 0.25, 0.4717, 0.3418, 0.8125, 1.0, 0.875, 1.0, 0.875, 1.0, 0.8125, 1.0, 0.08029, 0.4197, 0.1582, 0.4717, 0.1582, 0.4717, 0.08029, 0.4197, 0.9375, 1.0, 1.0, 1.0, 1.0, 1.0, 0.9375, 1.0])
me_cube_007.materials.append(mat_roadstraight)
me_cube_007.materials.append(None)
me_cube_007.use_mirror_vertex_groups = False
me_cube_007.update()
me_cube_008 = bpy.data.meshes.new('Cube.008')
me_cube_008.from_pydata([(-1.0, -1.0, 0.1), (-0.72, -1.0, 0.1), (-0.724, -0.9275, 0.1), (-0.7526, -0.86, 0.1), (-0.798, -0.802, 0.1), (-0.8571, -0.7575, 0.1), (-0.9261, -0.7295, 0.1), (-0.72, -1.0, 0.0), (-0.9261, -0.7295, 0.0), (-0.8571, -0.7575, 0.0), (-0.798, -0.802, 0.0), (-0.7526, -0.86, 0.0), (-0.724, -0.9275, 0.0), (-1.0, -1.0, -1.0), (1.0, -1.0, 0.0), (1.0, -1.0, -1.0), (0.72, -1.0, 0.0), (1.0, -1.0, 0.1), (0.72, -1.0, 0.1), (1.0, -0.72, 0.1), (0.72, -0.72, 0.0), (0.72, -0.72, 0.1), (1.0, -0.72, -1.0), (1.0, -0.72, 0.0), (-1.0, -0.72, 0.1), (-0.72, -0.72, 0.0), (-1.0, -0.72, -1.0), (-1.0, -0.72, 0.0), (-1.0, 1.0, 0.1), (-0.72, 1.0, 0.1), (-0.724, 0.9275, 0.1), (-0.7526, 0.86, 0.1), (-0.798, 0.802, 0.1), (-0.8571, 0.7575, 0.1), (-0.9261, 0.7295, 0.1), (-0.72, 1.0, 0.0), (-0.9261, 0.7295, 0.0), (-0.8571, 0.7575, 0.0), (-0.798, 0.802, 0.0), (-0.7526, 0.86, 0.0), (-0.724, 0.9275, 0.0), (-1.0, 1.0, -1.0), (1.0, 1.0, 0.0), (1.0, 1.0, -1.0), (0.72, 1.0, 0.0), (1.0, 1.0, 0.1), (0.72, 1.0, 0.1), (1.0, 0.72, 0.1), (0.72, 0.72, 0.0), (0.72, 0.72, 0.1), (1.0, 0.72, -1.0), (1.0, 0.72, 0.0), (-1.0, 0.72, 0.1), (-0.72, 0.72, 0.0), (-1.0, 0.72, -1.0), (-1.0, 0.72, 0.0)], [], [(1, 2, 3, 4, 5, 6, 24, 0), (27, 24, 6, 8), (8, 6, 5, 9), (9, 5, 4, 10), (10, 4, 3, 11), (11, 3, 2, 12), (12, 2, 1, 7), (16, 20, 25, 7), (53, 55, 27, 25), (22, 50, 51, 23), (26, 54, 50, 22), (19, 47, 49, 21), (20, 16, 18, 21), (21, 18, 17, 19), (14, 23, 19, 17), (22, 15, 13, 26), (23, 14, 15, 22), (12, 7, 25), (12, 25, 11), (11, 25, 10), (9, 10, 25), (8, 9, 25), (27, 8, 25), (48, 53, 25, 20), (21, 49, 48, 20), (29, 28, 52, 34, 33, 32, 31, 30), (55, 36, 34, 52), (36, 37, 33, 34), (37, 38, 32, 33), (38, 39, 31, 32), (39, 40, 30, 31), (40, 35, 29, 30), (44, 35, 53, 48), (48, 49, 46, 44), (49, 47, 45, 46), (42, 45, 47, 51), (50, 54, 41, 43), (51, 50, 43, 42), (40, 53, 35), (40, 39, 53), (39, 38, 53), (37, 53, 38), (36, 53, 37), (55, 53, 36), (51, 47, 19, 23)])
_uv = me_cube_008.uv_layers.new(name='UVMap')
_uv.uv.foreach_set('vector', [0.3426, 0.5603, 0.3349, 0.5582, 0.3278, 0.5522, 0.3217, 0.5426, 0.317, 0.5301, 0.314, 0.5156, 0.313, 0.5, 0.3426, 0.5, 0.3024, 1.0, 0.2813, 1.0, 0.2813, 0.9688, 0.3024, 0.9688, 0.3024, 0.9688, 0.2813, 0.9688, 0.2813, 0.9374, 0.3024, 0.9374, 0.3024, 0.9374, 0.2813, 0.9374, 0.2813, 0.9061, 0.3024, 0.9061, 0.3024, 0.9061, 0.2813, 0.9061, 0.2813, 0.875, 0.3024, 0.875, 0.3024, 0.875, 0.2813, 0.875, 0.2813, 0.8441, 0.3024, 0.8441, 0.3024, 0.8441, 0.2813, 0.8441, 0.2813, 0.8132, 0.3024, 0.8132, 0.2193, 0.5014, 0.2193, 0.5709, 0.03059, 0.5709, 0.03059, 0.5014, 0.03059, 0.5709, 0.03059, 0.5709, 0.03059, 0.5709, 0.03059, 0.5709, 0.5, 0.57, 0.5, 0.57, 0.3438, 0.57, 0.3438, 0.57, 0.215, 0.5, 0.215, 0.5, 0.215, 0.0, 0.215, 0.0, 0.3125, 0.57, 0.3125, 0.57, 0.2812, 0.5706, 0.2812, 0.5706, 0.2656, 0.57, 0.2656, 0.5, 0.2812, 0.5007, 0.2812, 0.5706, 0.2812, 0.5706, 0.2812, 0.5007, 0.3125, 0.5, 0.3125, 0.57, 0.3281, 0.5, 0.3281, 0.57, 0.3125, 0.57, 0.3125, 0.5, 0.215, 0.0, 0.25, 0.0, 0.25, 0.5, 0.215, 0.5, 0.3438, 0.57, 0.3438, 0.5, 0.5, 0.5, 0.5, 0.57, 0.3024, 0.8441, 0.03059, 0.5014, 0.0, 0.0, 0.3024, 0.8441, 0.0, 0.0, 0.3024, 0.875, 0.3024, 0.875, 0.0, 0.0, 0.3024, 0.9061, 0.3024, 0.9374, 0.3024, 0.9061, 0.0, 0.0, 0.3024, 0.9688, 0.3024, 0.9374, 0.0, 0.0, 0.3024, 1.0, 0.3024, 0.9688, 0.0, 0.0, 0.2193, 0.5709, 0.03059, 0.5709, 0.03059, 0.5709, 0.2193, 0.5709, 0.2812, 0.5706, 0.2812, 0.5706, 0.2656, 0.57, 0.2656, 0.57, 0.3426, 0.5603, 0.3426, 0.5, 0.313, 0.5, 0.314, 0.5156, 0.317, 0.5301, 0.3217, 0.5426, 0.3278, 0.5522, 0.3349, 0.5582, 0.3024, 1.0, 0.3024, 0.9688, 0.2813, 0.9688, 0.2813, 1.0, 0.3024, 0.9688, 0.3024, 0.9374, 0.2813, 0.9374, 0.2813, 0.9688, 0.3024, 0.9374, 0.3024, 0.9061, 0.2813, 0.9061, 0.2813, 0.9374, 0.3024, 0.9061, 0.3024, 0.875, 0.2813, 0.875, 0.2813, 0.9061, 0.3024, 0.875, 0.3024, 0.8441, 0.2813, 0.8441, 0.2813, 0.875, 0.3024, 0.8441, 0.3024, 0.8132, 0.2813, 0.8132, 0.2813, 0.8441, 0.2193, 0.5014, 0.03059, 0.5014, 0.03059, 0.5709, 0.2193, 0.5709, 0.2656, 0.57, 0.2812, 0.5706, 0.2812, 0.5007, 0.2656, 0.5, 0.2812, 0.5706, 0.3125, 0.57, 0.3125, 0.5, 0.2812, 0.5007, 0.3281, 0.5, 0.3125, 0.5, 0.3125, 0.57, 0.3281, 0.57, 0.215, 0.0, 0.215, 0.5, 0.25, 0.5, 0.25, 0.0, 0.3438, 0.57, 0.5, 0.57, 0.5, 0.5, 0.3438, 0.5, 0.3024, 0.8441, 0.0, 0.0, 0.03059, 0.5014, 0.3024, 0.8441, 0.3024, 0.875, 0.0, 0.0, 0.3024, 0.875, 0.3024, 0.9061, 0.0, 0.0, 0.3024, 0.9374, 0.0, 0.0, 0.3024, 0.9061, 0.3024, 0.9688, 0.0, 0.0, 0.3024, 0.9374, 0.3024, 1.0, 0.0, 0.0, 0.3024, 0.9688, 0.3281, 0.57, 0.3125, 0.57, 0.3125, 0.57, 0.3281, 0.57])
me_cube_008.materials.append(mat_roadstraight)
me_cube_008.materials.append(None)
me_cube_008.update()
arm_armature_002 = bpy.data.armatures.new('Armature.002')  # bones are not reproduced

# ---- objects
ob_roadstraight = bpy.data.objects.new('RoadStraight', me_cube)
ob_light = bpy.data.objects.new('Light', light_light)
ob_camera = bpy.data.objects.new('Camera', cam_camera)
ob_road90bend = bpy.data.objects.new('Road90Bend', me_cube_004)
ob_armature = bpy.data.objects.new('Armature', arm_armature_002)
ob_road3inter = bpy.data.objects.new('Road3Inter', me_cube_003)
ob_road4inter = bpy.data.objects.new('Road4Inter', me_cube_005)
ob_roadend = bpy.data.objects.new('RoadEnd', me_cube_006)
ob_roadend_001 = bpy.data.objects.new('RoadEnd.001', me_cube_007)
ob_road3inter_001 = bpy.data.objects.new('Road3Inter.001', me_cube_008)

# ---- transforms, parenting, visibility, modifiers, constraints
ob_roadstraight.parent = ob_armature
ob_roadstraight.matrix_parent_inverse = Matrix(((1.0, -0.0, -0.0, -2.384e-07), (-0.0, 1.0, 0.0, 1.0), (-0.0, -0.0, 1.0, -0.0), (-0.0, 0.0, -0.0, 1.0)))
ob_roadstraight.location = (0.0, 0.0, 0.0)
ob_roadstraight.rotation_euler = (0.0, -0.0, -3.142)
ob_roadstraight.lock_rotations_4d = False
ob_roadstraight.empty_display_type = 'ARROWS'
ob_roadstraight.lineart.crease_threshold = 0.0
_vg = ob_roadstraight.vertex_groups.new(name='Body')
for _i, _w in zip([0, 1, 2, 3, 4, 5, 6, 7, 8, 9, 10, 11, 12, 13, 14, 15, 16, 17, 18, 19], [1.233e-05, 0.05813, 0.01334, 2.441e-05, 0.01482, 1.967e-06, 0.006148, 0.003614, 7.662e-07, 0.004266, 3.085e-05, 0.0002271, 1.217e-06, 2.669e-06, 4.557e-06, 0.008875, 0.0002518, 2.693e-05, 0.0003041, 5.413e-05]): _vg.add([_i], _w, 'REPLACE')
_vg = ob_roadstraight.vertex_groups.new(name='End')
for _i, _w in zip([0, 1, 2, 3, 4, 5, 6, 7, 8, 9, 10, 11, 12, 13, 14, 15, 16, 17, 18, 19], [8.79e-06, 0.0002674, 2.747e-07, 4.971e-08, 2.602e-07, 1.0, 0.998, 0.9984, 0.9999, 0.9978, 3.009e-06, 0.005187, 3.181e-07, 1.359e-07, 8.272e-07, 0.9975, 0.9932, 0.9782, 0.9869, 0.9999]): _vg.add([_i], _w, 'REPLACE')
_vg = ob_roadstraight.vertex_groups.new(name='Start')
for _i, _w in zip([0, 1, 2, 3, 4, 10, 11, 12, 13, 14, 16], [0.9813, 0.9662, 0.9998, 0.9846, 0.999, 0.9994, 0.9753, 0.9922, 0.9998, 0.9946, 6.673e-06]): _vg.add([_i], _w, 'REPLACE')
_m = ob_roadstraight.modifiers.new('Armature.001', 'ARMATURE')
_m.object = ob_armature
ob_light.location = (4.076, 1.005, 5.904)
ob_light.rotation_euler = (0.6503, 0.05522, 1.866)
ob_light.lock_rotations_4d = False
ob_light.empty_display_type = 'ARROWS'
ob_light.color = (0.0, 0.0, 0.0, 0.0)
ob_light.lineart.crease_threshold = 0.0
ob_camera.location = (7.359, -6.926, 4.958)
ob_camera.rotation_euler = (1.109, 0.0, 0.8149)
ob_camera.lock_rotations_4d = False
ob_camera.empty_display_type = 'ARROWS'
ob_camera.color = (0.0, 0.0, 0.0, 0.0)
ob_camera.display_type = 'WIRE'
ob_camera.lineart.crease_threshold = 0.0
ob_road90bend.location = (3.0, 0.0, 0.0)
ob_armature.location = (2.384e-07, -1.0, 0.0)
ob_road3inter.location = (-3.0, 0.0, 0.0)
_vg = ob_road3inter.vertex_groups.new(name='Body')
_vg = ob_road3inter.vertex_groups.new(name='End')
_vg = ob_road3inter.vertex_groups.new(name='Start')
ob_road4inter.location = (-9.0, 0.0, 0.0)
_vg = ob_road4inter.vertex_groups.new(name='Body')
_vg = ob_road4inter.vertex_groups.new(name='End')
_vg = ob_road4inter.vertex_groups.new(name='Start')
ob_roadend.location = (-12.0, 0.0, 0.0)
ob_roadend.rotation_euler = (0.0, -0.0, -3.142)
ob_roadend.lock_rotations_4d = False
ob_roadend.empty_display_type = 'ARROWS'
ob_roadend.lineart.crease_threshold = 0.0
_vg = ob_roadend.vertex_groups.new(name='Body')
_vg = ob_roadend.vertex_groups.new(name='End')
_vg = ob_roadend.vertex_groups.new(name='Start')
ob_roadend_001.location = (-15.0, 0.0, 0.0)
ob_roadend_001.rotation_euler = (0.0, -0.0, 3.142)
ob_roadend_001.lock_rotations_4d = False
ob_roadend_001.empty_display_type = 'ARROWS'
ob_roadend_001.lineart.crease_threshold = 0.0
_vg = ob_roadend_001.vertex_groups.new(name='Body')
_vg = ob_roadend_001.vertex_groups.new(name='End')
_vg = ob_roadend_001.vertex_groups.new(name='Start')
ob_road3inter_001.location = (-6.0, 0.0, 0.0)
_vg = ob_road3inter_001.vertex_groups.new(name='Body')
_vg = ob_road3inter_001.vertex_groups.new(name='End')
_vg = ob_road3inter_001.vertex_groups.new(name='Start')

# ---- collection membership
col_collection.objects.link(ob_roadstraight)
col_collection.objects.link(ob_light)
col_collection.objects.link(ob_camera)
col_collection.objects.link(ob_road90bend)
col_collection.objects.link(ob_armature)
col_collection.objects.link(ob_road3inter)
col_collection.objects.link(ob_road4inter)
col_collection.objects.link(ob_roadend)
col_collection.objects.link(ob_roadend_001)
col_collection.objects.link(ob_road3inter_001)

# ---- scene / render settings (as saved in the file)
scene.camera = ob_camera
scene.frame_start = 1; scene.frame_end = 250; scene.frame_set(9)
scene.render.engine = 'BLENDER_EEVEE_NEXT'
bpy.context.view_layer.update()
